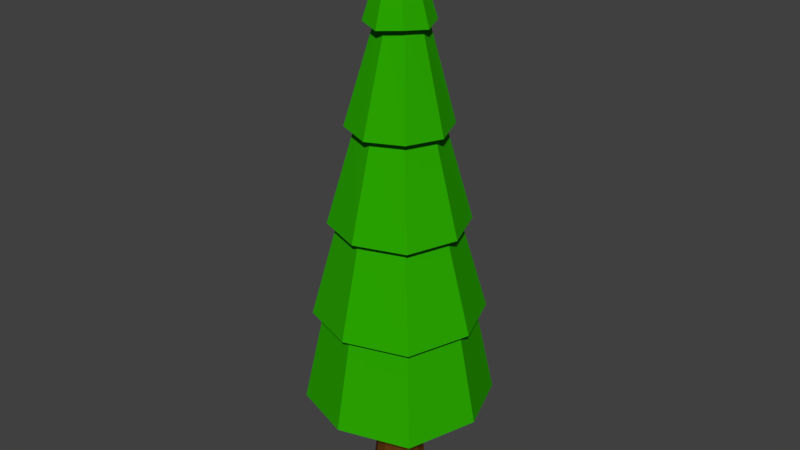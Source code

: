 # Source: tallpine.blend  (saved by Blender 2.77.0; exported with 4.5.12 LTS)
import bpy
from mathutils import Matrix  # noqa: F401  (used for matrix-valued properties, if any)

bpy.ops.wm.read_factory_settings(use_empty=True)
scene = bpy.context.scene
scene.name = 'Scene'

# ---- collections
col_collection_1 = bpy.data.collections.new('Collection 1'); scene.collection.children.link(col_collection_1)

# ---- materials (node trees are filled in below, after node groups)
mat_tallpinetree_leaves = bpy.data.materials.new('TallPineTree_Leaves')
mat_tallpinetree_leaves.alpha_threshold = 0.0
mat_tallpinetree_leaves.diffuse_color = (0.02416, 0.3864, 0.0003035, 1.0)
mat_tallpinetree_leaves.specular_color = (0.0, 0.0, 0.0)
mat_tallpinetree_leaves.roughness = 0.5
mat_tallpinetree_bark = bpy.data.materials.new('TallPineTree_Bark')
mat_tallpinetree_bark.alpha_threshold = 0.0
mat_tallpinetree_bark.diffuse_color = (0.1195, 0.04374, 0.006995, 1.0)
mat_tallpinetree_bark.specular_color = (0.008076, 0.008076, 0.008076)
mat_tallpinetree_bark.roughness = 0.5

# ---- material node trees
mat_tallpinetree_leaves.use_nodes = True; mat_tallpinetree_leaves.node_tree.nodes.clear()
_N = mat_tallpinetree_leaves.node_tree.nodes; _L = mat_tallpinetree_leaves.node_tree.links
n0 = _N.new('ShaderNodeOutputMaterial'); n0.name = 'Material Output'; n0.location = (300, 300)
n1 = _N.new('ShaderNodeBsdfDiffuse'); n1.name = 'Diffuse BSDF'; n1.location = (10, 300)
n1.inputs[0].default_value = (0.02416, 0.3864, 0.0003035, 1.0)
_L.new(n1.outputs[0], n0.inputs[0])
n0.is_active_output = True
mat_tallpinetree_bark.use_nodes = True; mat_tallpinetree_bark.node_tree.nodes.clear()
_N = mat_tallpinetree_bark.node_tree.nodes; _L = mat_tallpinetree_bark.node_tree.links
n0 = _N.new('ShaderNodeOutputMaterial'); n0.name = 'Material Output'; n0.location = (300, 300)
n1 = _N.new('ShaderNodeBsdfDiffuse'); n1.name = 'Diffuse BSDF'; n1.location = (10, 300)
n1.inputs[0].default_value = (0.1195, 0.04374, 0.006995, 1.0)
_L.new(n1.outputs[0], n0.inputs[0])
n0.is_active_output = True

# ---- world
world_world = bpy.data.worlds.new('World'); scene.world = world_world
world_world.color = (0.05088, 0.05088, 0.05088)
world_world.use_sun_shadow = False
world_world.sun_shadow_jitter_overblur = 0.0
world_world.cycles.sampling_method = 'MANUAL'

# ---- meshes
me_cylinder_001 = bpy.data.meshes.new('Cylinder.001')
me_cylinder_001.from_pydata([(-0.7349, -0.3611, -0.7642), (-0.7349, 11.7, -0.1978), (-0.3465, -0.3611, -0.6601), (-0.6297, 11.7, -0.1696), (-0.06218, -0.3611, -0.3757), (-0.5527, 11.7, -0.09256), (0.0419, -0.3611, 0.01267), (-0.5245, 11.7, 0.01267), (-0.06218, -0.3611, 0.4011), (-0.5527, 11.7, 0.1179), (-0.3465, -0.3611, 0.6854), (-0.6297, 11.7, 0.1949), (-0.7349, -0.3611, 0.7895), (-0.7349, 11.7, 0.2231), (-1.123, -0.3611, 0.6854), (-0.8402, 11.7, 0.1949), (-1.408, -0.3611, 0.4011), (-0.9172, 11.7, 0.1179), (-1.512, -0.3611, 0.01267), (-0.9454, 11.7, 0.01267), (-1.408, -0.3611, -0.3757), (-0.9172, 11.7, -0.09256), (-1.123, -0.3611, -0.6601), (-0.8402, 11.7, -0.1696), (-0.7349, 2.035, -0.5711), (-0.7349, 4.43, -0.5315), (-0.7349, 6.826, -0.47), (-0.7349, 9.222, -0.4367), (-0.5102, 9.222, -0.3765), (-0.4936, 6.826, -0.4054), (-0.4628, 4.43, -0.4586), (-0.4431, 2.035, -0.4929), (-0.3457, 9.222, -0.212), (-0.3169, 6.826, -0.2287), (-0.2637, 4.43, -0.2594), (-0.2294, 2.035, -0.2792), (-0.2855, 9.222, 0.01267), (-0.2522, 6.826, 0.01267), (-0.1908, 4.43, 0.01267), (-0.1512, 2.035, 0.01267), (-0.3457, 9.222, 0.2374), (-0.3169, 6.826, 0.254), (-0.2637, 4.43, 0.2848), (-0.2294, 2.035, 0.3045), (-0.5102, 9.222, 0.4019), (-0.4936, 6.826, 0.4307), (-0.4628, 4.43, 0.4839), (-0.4431, 2.035, 0.5182), (-0.7349, 9.222, 0.4621), (-0.7349, 6.826, 0.4954), (-0.7349, 4.43, 0.5568), (-0.7349, 2.035, 0.5964), (-0.9596, 9.222, 0.4019), (-0.9763, 6.826, 0.4307), (-1.007, 4.43, 0.4839), (-1.027, 2.035, 0.5182), (-1.124, 9.222, 0.2374), (-1.153, 6.826, 0.254), (-1.206, 4.43, 0.2848), (-1.24, 2.035, 0.3045), (-1.184, 9.222, 0.01267), (-1.218, 6.826, 0.01267), (-1.279, 4.43, 0.01267), (-1.319, 2.035, 0.01267), (-1.124, 9.222, -0.212), (-1.153, 6.826, -0.2287), (-1.206, 4.43, -0.2594), (-1.24, 2.035, -0.2792), (-0.9596, 9.222, -0.3765), (-0.9763, 6.826, -0.4054), (-1.007, 4.43, -0.4586), (-1.027, 2.035, -0.4929), (-0.7349, 2.58, -2.484), (-0.7349, 15.33, -0.05555), (1.064, 2.46, -1.786), (-0.6858, 15.39, -0.03648), (1.762, 2.58, 0.01267), (-0.6667, 15.33, 0.01267), (1.064, 2.46, 1.811), (-0.6858, 15.39, 0.06181), (-0.7349, 2.58, 2.509), (-0.7349, 15.33, 0.08088), (-2.534, 2.46, 1.811), (-0.7841, 15.39, 0.06181), (-3.232, 2.58, 0.01267), (-0.8031, 15.33, 0.01267), (-2.534, 2.46, -1.786), (-0.7841, 15.39, -0.03648), (-0.7349, 5.23, -1.922), (-0.7792, 7.801, -1.492), (-0.7581, 10.33, -1.071), (-0.7083, 12.85, -0.6256), (-0.2739, 12.92, -0.4571), (-0.003978, 10.36, -0.7788), (0.2946, 7.777, -1.075), (0.6587, 5.158, -1.381), (-0.1054, 12.85, -0.02267), (0.2886, 10.33, -0.02467), (0.7113, 7.801, -0.001428), (1.199, 5.23, 0.01267), (-0.2739, 12.92, 0.4117), (-0.003978, 10.36, 0.7295), (0.2946, 7.777, 1.072), (0.6587, 5.158, 1.406), (-0.7083, 12.85, 0.5803), (-0.7581, 10.33, 1.022), (-0.7792, 7.801, 1.489), (-0.7349, 5.23, 1.947), (-1.143, 12.92, 0.4117), (-1.512, 10.36, 0.7295), (-1.853, 7.777, 1.072), (-2.129, 5.158, 1.406), (-1.311, 12.85, -0.02267), (-1.805, 10.33, -0.02467), (-2.27, 7.801, -0.001428), (-2.669, 5.23, 0.01267), (-1.143, 12.92, -0.4571), (-1.512, 10.36, -0.7788), (-1.853, 7.777, -1.075), (-2.129, 5.158, -1.381), (-0.7818, 12.88, -0.6151), (-0.3554, 12.88, -0.4385), (-0.1788, 12.88, -0.01214), (-0.3554, 12.88, 0.4142), (-0.7818, 12.88, 0.5908), (-1.208, 12.88, 0.4142), (-1.385, 12.88, -0.01214), (-1.208, 12.88, -0.4385), (-0.7349, 12.76, -0.8561), (-0.109, 12.83, -0.6133), (0.1339, 12.76, 0.01267), (-0.109, 12.83, 0.6386), (-0.7349, 12.76, 0.8815), (-1.361, 12.83, 0.6386), (-1.604, 12.76, 0.01267), (-1.361, 12.83, -0.6133), (-0.7349, 10.21, -1.328), (0.2311, 10.24, -0.9534), (0.6059, 10.21, 0.01267), (0.2311, 10.24, 0.9787), (-0.7349, 10.21, 1.354), (-1.701, 10.24, 0.9787), (-2.076, 10.21, 0.01267), (-1.701, 10.24, -0.9534), (-0.7349, 7.668, -1.795), (0.5675, 7.644, -1.29), (1.073, 7.668, 0.01267), (0.5675, 7.644, 1.315), (-0.7349, 7.668, 1.821), (-2.037, 7.644, 1.315), (-2.543, 7.668, 0.01267), (-2.037, 7.644, -1.29), (-0.7349, 5.124, -2.227), (0.879, 5.052, -1.601), (1.505, 5.124, 0.01267), (0.879, 5.052, 1.627), (-0.7349, 5.124, 2.253), (-2.349, 5.052, 1.627), (-2.975, 5.124, 0.01267), (-2.349, 5.052, -1.601), (-0.4122, 0.872, -0.5462), (-0.176, 0.872, -0.31), (-0.08955, 0.872, 0.01267), (-0.176, 0.872, 0.3354), (-0.4122, 0.872, 0.5716), (-0.7349, 0.872, 0.658), (-1.058, 0.872, 0.5716), (-1.294, 0.872, 0.3354), (-1.38, 0.872, 0.01267), (-1.294, 0.872, -0.31), (-1.058, 0.872, -0.5462), (-0.7349, 0.872, -0.6327), (-0.7083, 12.85, -0.6256), (-0.2739, 12.92, -0.4571), (-0.1054, 12.85, -0.02267), (-0.2739, 12.92, 0.4117), (-0.7083, 12.85, 0.5803), (-1.143, 12.92, 0.4117), (-1.311, 12.85, -0.02267), (-1.143, 12.92, -0.4571), (-0.6897, 2.668, -1.383), (0.3429, 2.599, -0.9825), (0.7436, 2.668, 0.05013), (0.3429, 2.599, 1.083), (-0.6897, 2.668, 1.483), (-1.722, 2.599, 1.083), (-2.123, 2.668, 0.05013), (-1.722, 2.599, -0.9825)], [], [(27, 1, 3, 28), (28, 3, 5, 32), (32, 5, 7, 36), (36, 7, 9, 40), (40, 9, 11, 44), (44, 11, 13, 48), (48, 13, 15, 52), (52, 15, 17, 56), (56, 17, 19, 60), (60, 19, 21, 64), (3, 1, 23, 21, 19, 17, 15, 13, 11, 9, 7, 5), (64, 21, 23, 68), (68, 23, 1, 27), (0, 2, 4, 6, 8, 10, 12, 14, 16, 18, 20, 22), (170, 71, 24, 171), (71, 70, 25, 24), (70, 69, 26, 25), (69, 68, 27, 26), (169, 67, 71, 170), (67, 66, 70, 71), (66, 65, 69, 70), (65, 64, 68, 69), (168, 63, 67, 169), (63, 62, 66, 67), (62, 61, 65, 66), (61, 60, 64, 65), (167, 59, 63, 168), (59, 58, 62, 63), (58, 57, 61, 62), (57, 56, 60, 61), (166, 55, 59, 167), (55, 54, 58, 59), (54, 53, 57, 58), (53, 52, 56, 57), (165, 51, 55, 166), (51, 50, 54, 55), (50, 49, 53, 54), (49, 48, 52, 53), (164, 47, 51, 165), (47, 46, 50, 51), (46, 45, 49, 50), (45, 44, 48, 49), (163, 43, 47, 164), (43, 42, 46, 47), (42, 41, 45, 46), (41, 40, 44, 45), (162, 39, 43, 163), (39, 38, 42, 43), (38, 37, 41, 42), (37, 36, 40, 41), (161, 35, 39, 162), (35, 34, 38, 39), (34, 33, 37, 38), (33, 32, 36, 37), (160, 31, 35, 161), (31, 30, 34, 35), (30, 29, 33, 34), (29, 28, 32, 33), (171, 24, 31, 160), (24, 25, 30, 31), (25, 26, 29, 30), (26, 27, 28, 29), (128, 73, 75, 129), (129, 75, 77, 130), (130, 77, 79, 131), (131, 79, 81, 132), (132, 81, 83, 133), (133, 83, 85, 134), (75, 73, 87, 85, 83, 81, 79, 77), (134, 85, 87, 135), (135, 87, 73, 128), (80, 82, 185, 184), (86, 119, 88, 72), (159, 118, 89, 152), (151, 117, 90, 144), (143, 116, 91, 136), (84, 115, 119, 86), (158, 114, 118, 159), (150, 113, 117, 151), (142, 112, 116, 143), (82, 111, 115, 84), (157, 110, 114, 158), (149, 109, 113, 150), (141, 108, 112, 142), (80, 107, 111, 82), (156, 106, 110, 157), (148, 105, 109, 149), (140, 104, 108, 141), (78, 103, 107, 80), (155, 102, 106, 156), (147, 101, 105, 148), (139, 100, 104, 140), (76, 99, 103, 78), (154, 98, 102, 155), (146, 97, 101, 147), (138, 96, 100, 139), (74, 95, 99, 76), (153, 94, 98, 154), (145, 93, 97, 146), (137, 92, 96, 138), (72, 88, 95, 74), (152, 89, 94, 153), (144, 90, 93, 145), (136, 91, 92, 137), (104, 100, 123, 124), (108, 104, 124, 125), (112, 108, 125, 126), (92, 91, 120, 121), (116, 112, 126, 127), (96, 92, 121, 122), (91, 116, 127, 120), (100, 96, 122, 123), (116, 135, 128, 91), (112, 134, 135, 116), (108, 133, 134, 112), (104, 132, 133, 108), (100, 131, 132, 104), (96, 130, 131, 100), (92, 129, 130, 96), (91, 128, 129, 92), (90, 136, 137, 93), (93, 137, 138, 97), (97, 138, 139, 101), (101, 139, 140, 105), (105, 140, 141, 109), (109, 141, 142, 113), (113, 142, 143, 117), (117, 143, 136, 90), (89, 144, 145, 94), (94, 145, 146, 98), (98, 146, 147, 102), (102, 147, 148, 106), (106, 148, 149, 110), (110, 149, 150, 114), (114, 150, 151, 118), (118, 151, 144, 89), (88, 152, 153, 95), (95, 153, 154, 99), (99, 154, 155, 103), (103, 155, 156, 107), (107, 156, 157, 111), (111, 157, 158, 115), (115, 158, 159, 119), (119, 159, 152, 88), (0, 171, 160, 2), (2, 160, 161, 4), (4, 161, 162, 6), (6, 162, 163, 8), (8, 163, 164, 10), (10, 164, 165, 12), (12, 165, 166, 14), (14, 166, 167, 16), (16, 167, 168, 18), (18, 168, 169, 20), (20, 169, 170, 22), (22, 170, 171, 0), (96, 100, 175, 174), (100, 104, 176, 175), (104, 108, 177, 176), (108, 112, 178, 177), (91, 92, 173, 172), (112, 116, 179, 178), (92, 96, 174, 173), (116, 91, 172, 179), (180, 181, 182, 183, 184, 185, 186, 187), (86, 72, 180, 187), (72, 74, 181, 180), (76, 78, 183, 182), (82, 84, 186, 185), (78, 80, 184, 183), (84, 86, 187, 186), (74, 76, 182, 181)])
me_cylinder_001.polygons.foreach_set('material_index', [1, 1, 1, 1, 1, 1, 1, 1, 1, 1, 0, 1, 1, 1, 1, 1, 1, 1, 1, 1, 1, 1, 1, 1, 1, 1, 1, 1, 1, 1, 1, 1, 1, 1, 1, 1, 1, 1, 1, 1, 1, 1, 1, 1, 1, 1, 1, 1, 1, 1, 1, 1, 1, 1, 1, 1, 1, 0, 1, 1, 1, 1, 0, 0, 0, 0, 0, 0, 0, 0, 0, 0, 0, 0, 0, 0, 0, 0, 0, 0, 0, 0, 0, 0, 0, 0, 0, 0, 0, 0, 0, 0, 0, 0, 0, 0, 0, 0, 0, 0, 0, 0, 0, 0, 0, 0, 0, 0, 0, 0, 0, 0, 0, 0, 0, 0, 0, 0, 0, 0, 0, 0, 0, 0, 0, 0, 0, 0, 0, 0, 0, 0, 0, 0, 0, 0, 0, 0, 0, 0, 0, 0, 0, 0, 1, 1, 1, 1, 1, 1, 1, 1, 1, 1, 1, 1, 0, 0, 0, 0, 0, 0, 0, 0, 0, 0, 0, 0, 0, 0, 0, 0])
me_cylinder_001.materials.append(mat_tallpinetree_leaves)
me_cylinder_001.materials.append(mat_tallpinetree_bark)
me_cylinder_001.use_remesh_preserve_volume = False
me_cylinder_001.use_remesh_preserve_attributes = False
me_cylinder_001.use_mirror_vertex_groups = False
me_cylinder_001.update()

# ---- objects
ob_cylinder = bpy.data.objects.new('Cylinder', me_cylinder_001)

# ---- transforms, parenting, visibility, modifiers, constraints
ob_cylinder.location = (0.7433, 0.00968, 0.452)
ob_cylinder.rotation_euler = (1.571, 0.0, 0.0)
ob_cylinder.scale = (1.085, 1.085, 1.085)
ob_cylinder.lineart.crease_threshold = 0.0

# ---- collection membership
col_collection_1.objects.link(ob_cylinder)

# ---- scene / render settings (as saved in the file)
scene.frame_start = 1; scene.frame_end = 250; scene.frame_set(1)
scene.render.engine = 'CYCLES'
scene.render.resolution_percentage = 50
scene.render.dither_intensity = 0.0
scene.cycles.use_denoising = False
scene.cycles.samples = 128
scene.cycles.sampling_pattern = 'TABULATED_SOBOL'
scene.cycles.light_sampling_threshold = 0.0
scene.cycles.use_adaptive_sampling = False
scene.cycles.use_light_tree = False
scene.cycles.blur_glossy = 0.0
scene.cycles.sample_clamp_indirect = 0.0
scene.view_settings.view_transform = 'Standard'
bpy.context.view_layer.update()

# ---- added for rendering (the .blend has no active camera and no usable light): camera, sun
cam_auto = bpy.data.cameras.new('AutoCamera')
cam_auto.lens = 50.0
cam_auto.sensor_width = 36.0
cam_auto.clip_end = 1000.0
ob_auto_camera = bpy.data.objects.new('AutoCamera', cam_auto)
scene.collection.objects.link(ob_auto_camera)
ob_auto_camera.location = (17.2648, -20.7865, 22.455)
ob_auto_camera.rotation_euler = (1.09748, -7.21219e-08, 0.694738)
scene.camera = ob_auto_camera
light_auto_sun = bpy.data.lights.new('AutoSun', 'SUN')
light_auto_sun.energy = 3.0
light_auto_sun.angle = 0.0523599
ob_auto_sun = bpy.data.objects.new('AutoSun', light_auto_sun)
scene.collection.objects.link(ob_auto_sun)
ob_auto_sun.rotation_euler = (0.872665, 0.174533, 0.523599)
bpy.context.view_layer.update()
